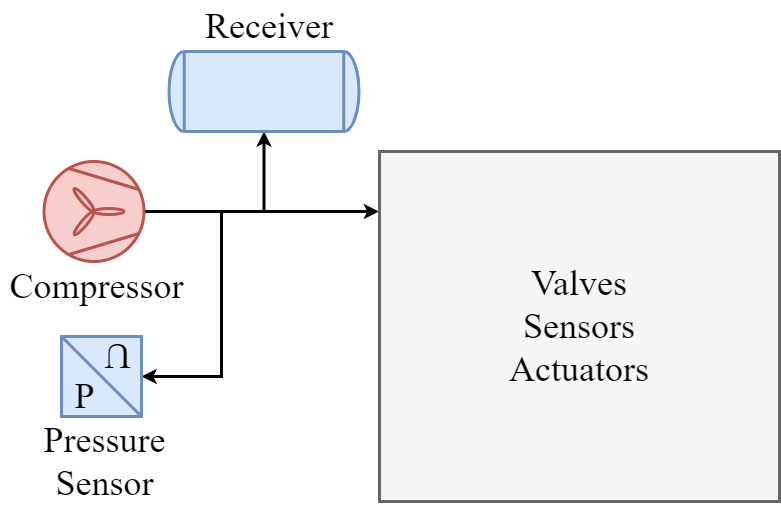

The diagram above was exported from draw.io. Its source (the exported page's mxGraphModel, read from the mxfile embedded in the PNG):
<mxGraphModel dx="1202" dy="1117" grid="1" gridSize="10" guides="1" tooltips="1" connect="1" arrows="1" fold="1" page="1" pageScale="1" pageWidth="827" pageHeight="1169" math="0" shadow="0">
  <root>
    <mxCell id="0" />
    <mxCell id="1" parent="0" />
    <mxCell id="2" style="edgeStyle=orthogonalEdgeStyle;rounded=0;orthogonalLoop=1;jettySize=auto;html=1;exitX=1;exitY=0.5;exitDx=0;exitDy=0;exitPerimeter=0;fontSize=36;strokeWidth=3;" edge="1" source="4" parent="1">
      <mxGeometry relative="1" as="geometry">
        <mxPoint x="399.5" y="4860" as="targetPoint" />
      </mxGeometry>
    </mxCell>
    <mxCell id="3" style="edgeStyle=orthogonalEdgeStyle;rounded=0;orthogonalLoop=1;jettySize=auto;html=1;exitX=1;exitY=0.5;exitDx=0;exitDy=0;exitPerimeter=0;entryX=1;entryY=0.5;entryDx=0;entryDy=0;entryPerimeter=0;fontSize=36;strokeWidth=3;" edge="1" source="4" target="5" parent="1">
      <mxGeometry relative="1" as="geometry" />
    </mxCell>
    <mxCell id="4" value="" style="shape=mxgraph.pid.compressors_-_iso.blower,_fan;html=1;pointerEvents=1;align=center;verticalLabelPosition=bottom;verticalAlign=top;dashed=0;direction=east;fillColor=#f8cecc;strokeColor=#b85450;fontSize=36;strokeWidth=3;" vertex="1" parent="1">
      <mxGeometry x="64.5" y="4810" width="100" height="100" as="geometry" />
    </mxCell>
    <mxCell id="5" value="" style="shape=mxgraph.pid.vessels.tank;html=1;pointerEvents=1;align=center;verticalLabelPosition=bottom;verticalAlign=top;dashed=0;aspect=fixed;direction=south;fillColor=#dae8fc;strokeColor=#6c8ebf;fontSize=36;strokeWidth=3;" vertex="1" parent="1">
      <mxGeometry x="189.5" y="4700" width="190" height="80" as="geometry" />
    </mxCell>
    <mxCell id="6" value="&lt;font style=&quot;font-size: 36px;&quot;&gt;Compressor&lt;/font&gt;" style="text;html=1;align=center;verticalAlign=middle;resizable=0;points=[];autosize=1;fontFamily=Times New Roman;fontSize=36;strokeWidth=3;" vertex="1" parent="1">
      <mxGeometry x="22" y="4910" width="190" height="50" as="geometry" />
    </mxCell>
    <mxCell id="7" value="&amp;nbsp;Receiver" style="text;html=1;align=center;verticalAlign=middle;resizable=0;points=[];autosize=1;fontFamily=Times New Roman;fontSize=36;strokeWidth=3;" vertex="1" parent="1">
      <mxGeometry x="209.5" y="4650" width="150" height="50" as="geometry" />
    </mxCell>
    <mxCell id="8" style="edgeStyle=orthogonalEdgeStyle;rounded=0;orthogonalLoop=1;jettySize=auto;html=1;exitX=1;exitY=0.5;exitDx=0;exitDy=0;exitPerimeter=0;entryX=1;entryY=0.5;entryDx=0;entryDy=0;fontFamily=Times New Roman;fontSize=36;strokeWidth=3;" edge="1" target="9" parent="1">
      <mxGeometry relative="1" as="geometry">
        <mxPoint x="174.5" y="4860" as="sourcePoint" />
        <Array as="points">
          <mxPoint x="242" y="4860" />
          <mxPoint x="242" y="5025" />
        </Array>
      </mxGeometry>
    </mxCell>
    <mxCell id="9" value="" style="whiteSpace=wrap;html=1;aspect=fixed;fontFamily=Times New Roman;fontSize=36;fillColor=#dae8fc;strokeColor=#6c8ebf;strokeWidth=3;" vertex="1" parent="1">
      <mxGeometry x="82" y="4985" width="80" height="80" as="geometry" />
    </mxCell>
    <mxCell id="10" value="" style="endArrow=none;html=1;fontFamily=Times New Roman;fontSize=36;fillColor=#dae8fc;strokeColor=#6c8ebf;strokeWidth=3;" edge="1" parent="1">
      <mxGeometry x="-655.5" y="4955" width="50" height="50" as="geometry">
        <mxPoint x="162" y="5065" as="sourcePoint" />
        <mxPoint x="82" y="4985" as="targetPoint" />
      </mxGeometry>
    </mxCell>
    <mxCell id="11" value="&lt;font style=&quot;font-size: 36px;&quot;&gt;P&lt;/font&gt;" style="text;html=1;align=center;verticalAlign=middle;resizable=0;points=[];autosize=1;fontFamily=Times New Roman;fontSize=36;strokeWidth=3;" vertex="1" parent="1">
      <mxGeometry x="84.5" y="5020" width="40" height="50" as="geometry" />
    </mxCell>
    <mxCell id="12" value="&lt;font style=&quot;font-size: 36px;&quot;&gt;U&lt;/font&gt;" style="text;html=1;align=center;verticalAlign=middle;resizable=0;points=[];autosize=1;rotation=-180;fontFamily=Times New Roman;fontSize=36;strokeWidth=3;" vertex="1" parent="1">
      <mxGeometry x="119.5" y="4980" width="40" height="50" as="geometry" />
    </mxCell>
    <mxCell id="13" value="Pressure&lt;br&gt;Sensor" style="text;html=1;align=center;verticalAlign=middle;resizable=0;points=[];autosize=1;fontSize=36;fontFamily=Times New Roman;strokeWidth=3;" vertex="1" parent="1">
      <mxGeometry x="54.5" y="5065" width="140" height="90" as="geometry" />
    </mxCell>
    <mxCell id="14" value="&lt;span style=&quot;color: rgb(0 , 0 , 0) ; font-family: &amp;#34;times new roman&amp;#34; ; font-size: 36px&quot;&gt;Valves&lt;br&gt;Sensors&lt;br&gt;Actuators&lt;br&gt;&lt;/span&gt;" style="rounded=0;whiteSpace=wrap;html=1;strokeColor=#666666;fontColor=#333333;fillColor=#F5F5F5;strokeWidth=3;" vertex="1" parent="1">
      <mxGeometry x="400" y="4800" width="400" height="350" as="geometry" />
    </mxCell>
  </root>
</mxGraphModel>